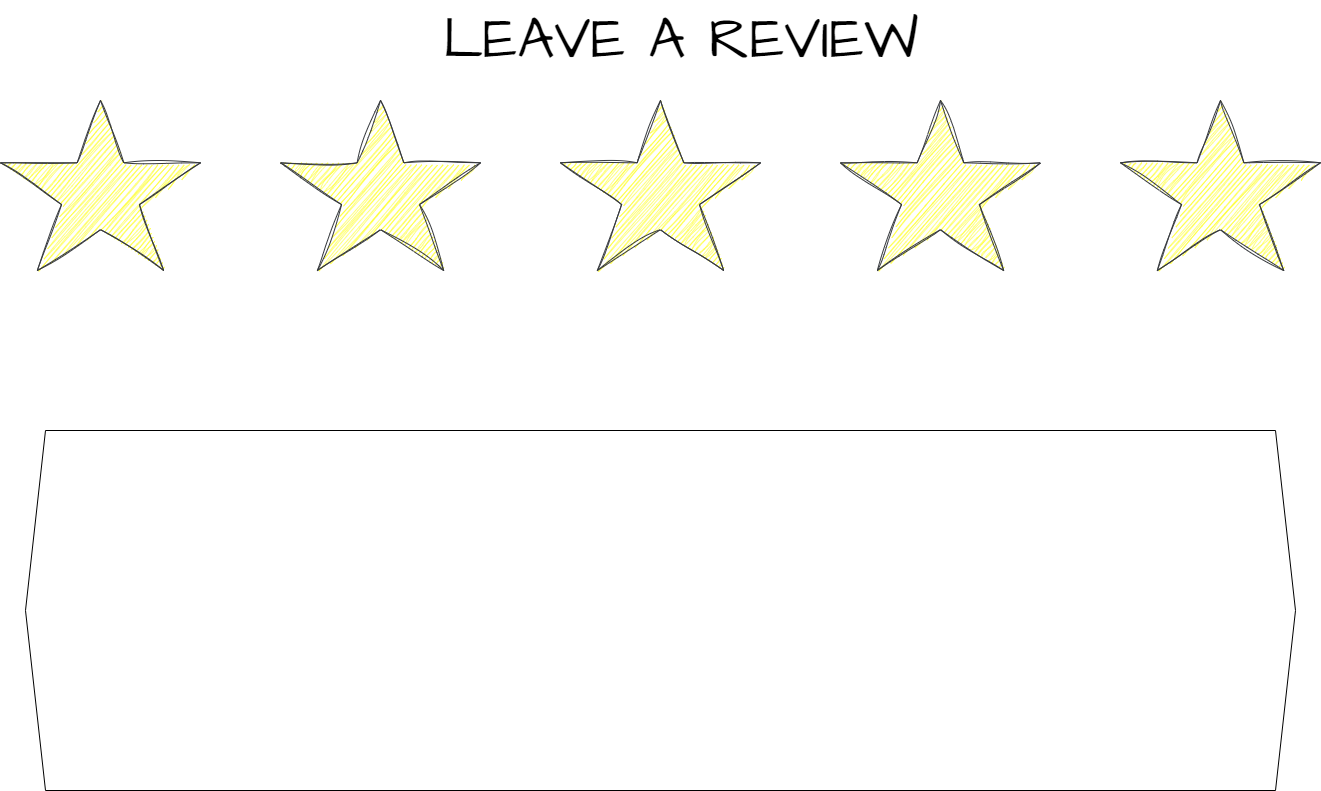

The diagram above was exported from draw.io. Its source (the exported page's mxGraphModel, read from the mxfile embedded in the PNG):
<mxGraphModel dx="2049" dy="1129" grid="1" gridSize="10" guides="1" tooltips="1" connect="1" arrows="1" fold="1" page="1" pageScale="1" pageWidth="827" pageHeight="1169" math="0" shadow="0">
  <root>
    <mxCell id="0" />
    <mxCell id="1" parent="0" />
    <mxCell id="8KM1EPInEI5DEqXOf3bV-1" value="" style="verticalLabelPosition=bottom;verticalAlign=top;html=1;shape=mxgraph.basic.star;shadow=0;fillColor=#FFFF00;strokeColor=#36393d;sketch=1;curveFitting=1;jiggle=2;" vertex="1" parent="1">
      <mxGeometry x="160" y="150" width="200" height="170" as="geometry" />
    </mxCell>
    <mxCell id="8KM1EPInEI5DEqXOf3bV-8" value="" style="shape=hexagon;perimeter=hexagonPerimeter2;whiteSpace=wrap;html=1;fixedSize=1;" vertex="1" parent="1">
      <mxGeometry x="185" y="480" width="1270" height="360" as="geometry" />
    </mxCell>
    <mxCell id="8KM1EPInEI5DEqXOf3bV-9" value="&lt;font face=&quot;Architects Daughter&quot; style=&quot;font-size: 58px;&quot;&gt;LEAVE A REVIEW&lt;/font&gt;" style="text;html=1;align=center;verticalAlign=middle;resizable=0;points=[];autosize=1;strokeColor=none;fillColor=none;" vertex="1" parent="1">
      <mxGeometry x="590" y="50" width="500" height="80" as="geometry" />
    </mxCell>
    <mxCell id="8KM1EPInEI5DEqXOf3bV-10" value="" style="verticalLabelPosition=bottom;verticalAlign=top;html=1;shape=mxgraph.basic.star;shadow=0;fillColor=#FFFF00;strokeColor=#36393d;sketch=1;curveFitting=1;jiggle=2;" vertex="1" parent="1">
      <mxGeometry x="440" y="150" width="200" height="170" as="geometry" />
    </mxCell>
    <mxCell id="8KM1EPInEI5DEqXOf3bV-11" value="" style="verticalLabelPosition=bottom;verticalAlign=top;html=1;shape=mxgraph.basic.star;shadow=0;fillColor=#FFFF00;strokeColor=#36393d;sketch=1;curveFitting=1;jiggle=2;" vertex="1" parent="1">
      <mxGeometry x="720" y="150" width="200" height="170" as="geometry" />
    </mxCell>
    <mxCell id="8KM1EPInEI5DEqXOf3bV-12" value="" style="verticalLabelPosition=bottom;verticalAlign=top;html=1;shape=mxgraph.basic.star;shadow=0;fillColor=#FFFF00;strokeColor=#36393d;sketch=1;curveFitting=1;jiggle=2;" vertex="1" parent="1">
      <mxGeometry x="1000" y="150" width="200" height="170" as="geometry" />
    </mxCell>
    <mxCell id="8KM1EPInEI5DEqXOf3bV-14" value="" style="verticalLabelPosition=bottom;verticalAlign=top;html=1;shape=mxgraph.basic.star;shadow=0;fillColor=#FFFF00;strokeColor=#36393d;sketch=1;curveFitting=1;jiggle=2;" vertex="1" parent="1">
      <mxGeometry x="1280" y="150" width="200" height="170" as="geometry" />
    </mxCell>
  </root>
</mxGraphModel>